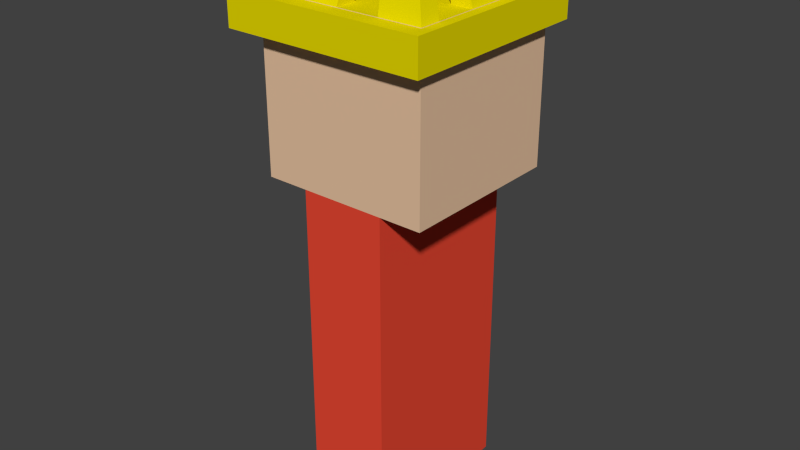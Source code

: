 # Source: Duncan.blend  (saved by Blender 2.72.0; exported with 4.5.12 LTS)
import bpy
from mathutils import Matrix  # noqa: F401  (used for matrix-valued properties, if any)

bpy.ops.wm.read_factory_settings(use_empty=True)
scene = bpy.context.scene
scene.name = 'Scene'

# ---- collections
col_collection_1 = bpy.data.collections.new('Collection 1'); scene.collection.children.link(col_collection_1)

# ---- materials (node trees are filled in below, after node groups)
mat_head = bpy.data.materials.new('Head')
mat_head.alpha_threshold = 0.0
mat_head.use_transparent_shadow = False
mat_head.diffuse_color = (0.8, 0.5429, 0.3553, 1.0)
mat_head.roughness = 0.5
mat_robes = bpy.data.materials.new('Robes')
mat_robes.alpha_threshold = 0.0
mat_robes.use_transparent_shadow = False
mat_robes.diffuse_color = (0.8, 0.06433, 0.03321, 1.0)
mat_robes.roughness = 0.5
mat_crown = bpy.data.materials.new('Crown')
mat_crown.alpha_threshold = 0.0
mat_crown.use_transparent_shadow = False
mat_crown.diffuse_color = (0.8, 0.6932, 0.0, 1.0)
mat_crown.roughness = 0.5

# ---- material node trees

# ---- world
world_world = bpy.data.worlds.new('World'); scene.world = world_world
world_world.color = (0.05088, 0.05088, 0.05088)
world_world.use_sun_shadow = False
world_world.sun_shadow_jitter_overblur = 0.0
world_world.cycles.sampling_method = 'MANUAL'
world_world.cycles.sample_map_resolution = 256

# ---- meshes
me_cube = bpy.data.meshes.new('Cube')
me_cube.from_pydata([(1.0, 1.0, -1.0), (1.0, -1.0, -1.0), (-1.0, -1.0, -1.0), (-1.0, 1.0, -1.0), (1.0, 1.0, 1.0), (1.0, -1.0, 1.0), (-1.0, -1.0, 1.0), (-1.0, 1.0, 1.0), (1.0, -5.96e-08, -1.0), (1.788e-07, 1.0, -1.0), (1.0, 1.0, 0.0), (0.0, -1.0, -1.0), (1.0, -1.0, 0.0), (-1.0, 2.98e-07, -1.0), (-1.0, -1.0, 0.0), (-1.0, 1.0, 0.0), (1.0, -5.364e-07, 1.0), (2.384e-07, 1.0, 1.0), (-5.364e-07, -1.0, 1.0), (-1.0, 1.788e-07, 1.0), (2.98e-08, -0.5, -1.0), (-1.49e-07, -1.788e-07, 1.0), (1.0, -2.98e-07, 0.0), (-2.98e-07, -1.0, 0.0), (-1.0, 2.384e-07, 0.0), (2.384e-07, 1.0, 0.0), (1.0, -0.5, -1.0), (-0.5, 1.0, -1.0), (1.0, 1.0, 0.5), (-0.5, -1.0, -1.0), (1.0, -1.0, 0.5), (-1.0, 0.5, -1.0), (-1.0, -1.0, 0.5), (-1.0, 1.0, 0.5), (1.0, -0.5, 1.0), (-0.5, 1.0, 1.0), (-0.5, -1.0, 1.0), (-1.0, 0.5, 1.0), (1.0, 0.5, -1.0), (0.5, 1.0, -1.0), (1.0, 1.0, -0.5), (0.5, -1.0, -1.0), (1.0, -1.0, -0.5), (-1.0, -0.5, -1.0), (-1.0, -1.0, -0.5), (-1.0, 1.0, -0.5), (1.0, 0.5, 1.0), (0.5, 1.0, 1.0), (0.5, -1.0, 1.0), (-1.0, -0.5, 1.0), (-0.5, 2.086e-07, -1.0), (0.5, 2.98e-08, -1.0), (1.192e-07, 0.5, -1.0), (2.98e-08, -0.5, -1.0), (-3.427e-07, -0.5, 1.0), (4.47e-08, 0.5, 1.0), (0.5, -3.576e-07, 1.0), (-0.5, 0.0, 1.0), (1.0, -0.5, 0.0), (1.0, 0.5, 0.0), (1.0, -1.788e-07, -0.5), (1.0, -4.172e-07, 0.5), (-0.5, -1.0, 0.0), (0.5, -1.0, 0.0), (-1.49e-07, -1.0, -0.5), (-4.172e-07, -1.0, 0.5), (-1.0, 0.5, 0.0), (-1.0, -0.5, 0.0), (-1.0, 2.682e-07, -0.5), (-1.0, 2.086e-07, 0.5), (-0.5, 1.0, 0.0), (0.5, 1.0, 0.0), (2.384e-07, 1.0, 0.5), (2.086e-07, 1.0, -0.5), (-0.5, -0.5, -1.0), (-0.5, -0.5, 1.0), (1.0, -0.5, 0.5), (-0.5, -1.0, 0.5), (-1.0, 0.5, 0.5), (-0.5, 1.0, -0.5), (-0.5, 0.5, -1.0), (0.5, 0.5, -1.0), (0.5, -0.5, -1.0), (0.5, -0.5, 1.0), (0.5, 0.5, 1.0), (-0.5, 0.5, 1.0), (1.0, -0.5, -0.5), (1.0, 0.5, -0.5), (1.0, 0.5, 0.5), (-0.5, -1.0, -0.5), (0.5, -1.0, -0.5), (0.5, -1.0, 0.5), (-1.0, 0.5, -0.5), (-1.0, -0.5, -0.5), (-1.0, -0.5, 0.5), (-0.5, 1.0, 0.5), (0.5, 1.0, 0.5), (0.5, 1.0, -0.5), (-0.5, 2.086e-07, -1.5), (0.5, 2.98e-08, -1.5), (-0.5, 1.0, -3.0), (2.384e-07, 1.0, -3.0), (-0.5, -0.5, -1.5), (-0.5, 0.5, -1.5), (0.5, 0.5, -1.5), (0.5, -0.5, -1.5), (-0.5, 2.086e-07, -2.0), (0.5, 2.98e-08, -2.0), (0.5, 1.0, -2.5), (0.5, -1.0, -1.5), (-0.5, -0.5, -2.0), (-0.5, 0.5, -2.0), (0.5, 0.5, -2.0), (0.5, -0.5, -2.0), (-0.5, 2.086e-07, -2.5), (0.5, 2.98e-08, -2.5), (-0.5, 1.0, -2.5), (-0.5, -1.0, -1.5), (-0.5, -0.5, -2.5), (-0.5, 0.5, -2.5), (0.5, 0.5, -2.5), (0.5, -0.5, -2.5), (-0.5, 2.086e-07, -3.0), (0.5, 2.98e-08, -3.0), (2.384e-07, 1.0, -2.5), (0.5, 1.0, -2.0), (-0.5, -0.5, -3.0), (-0.5, 0.5, -3.0), (0.5, 0.5, -3.0), (0.5, -0.5, -3.0), (-0.5, 2.086e-07, -3.5), (0.5, 2.98e-08, -3.5), (-0.5, 1.0, -2.0), (0.5, -1.0, -1.0), (-0.5, -0.5, -3.5), (-0.5, 0.5, -3.5), (0.5, 0.5, -3.5), (0.5, -0.5, -3.5), (-0.5, 2.086e-07, -4.0), (0.5, 2.98e-08, -4.0), (2.384e-07, 1.0, -2.0), (-0.5, -1.0, -1.0), (-0.5, -0.5, -4.0), (-0.5, 0.5, -4.0), (0.5, 0.5, -4.0), (0.5, -0.5, -4.0), (5.96e-08, 1.192e-07, -5.0), (-0.5, 2.086e-07, -4.5), (0.5, 2.98e-08, -4.5), (2.384e-07, 1.0, -1.0), (-2.98e-08, -1.0, -1.0), (-0.5, -0.5, -4.5), (-0.5, 0.5, -4.5), (0.5, 0.5, -4.5), (0.5, -0.5, -4.5), (-0.5, 2.086e-07, -5.0), (0.5, 2.98e-08, -5.0), (1.192e-07, 0.5, -5.0), (2.98e-08, -0.5, -5.0), (-0.5, -0.5, -5.0), (-0.5, 0.5, -5.0), (0.5, 0.5, -5.0), (0.5, -0.5, -5.0), (-0.5, 2.086e-07, -5.0), (0.5, 2.98e-08, -5.0), (1.192e-07, 0.5, -5.0), (2.98e-08, -0.5, -5.0), (-0.5, -0.5, -5.0), (-0.5, 0.5, -5.0), (0.5, 0.5, -5.0), (0.5, -0.5, -5.0), (-0.5, -0.5, -1.0), (0.5, -0.5, -1.0), (0.5, 0.5, -1.5), (-0.5, -0.5, -1.5), (0.5, -0.5, -1.5), (-0.5, 0.5, -1.5), (-0.5, -0.5, -2.0), (0.5, -0.5, -2.0), (-0.5, -0.5, -2.5), (0.5, -0.5, -2.5), (-0.5, -0.5, -3.0), (0.5, -0.5, -3.0), (0.5, 0.5, -1.0), (-0.5, -0.5, -3.5), (0.5, -0.5, -3.5), (-0.5, 0.5, -1.0), (-0.5, -0.5, -4.0), (0.5, -0.5, -4.0), (1.192e-07, 0.5, -1.0), (-0.5, -0.5, -4.5), (0.5, -0.5, -4.5), (2.98e-08, -0.5, -5.0), (-0.5, -0.5, -5.0), (0.5, -0.5, -5.0), (-0.5, -1.0, -2.0), (0.5, -1.0, -2.0), (-0.5, 1.0, -1.0), (-0.5, -1.0, -2.5), (0.5, -1.0, -2.5), (0.5, 1.0, -1.0), (-0.5, -1.0, -3.0), (0.5, -1.0, -3.0), (2.384e-07, 1.0, -1.5), (-0.5, -1.0, -3.5), (0.5, -1.0, -3.5), (-0.5, 1.0, -1.5), (-0.5, -1.0, -4.0), (0.5, -1.0, -4.0), (0.5, 1.0, -1.5), (-0.5, -1.0, -4.5), (0.5, -1.0, -4.5), (-2.98e-08, -1.0, -5.0), (-0.5, -1.0, -5.0), (0.5, -1.0, -5.0), (0.5, -1.0, -1.5), (-0.5, 0.5, -2.0), (0.5, 0.5, -2.0), (-0.5, -1.0, -1.5), (-0.5, 0.5, -2.5), (0.5, 0.5, -2.5), (-0.5, 0.5, -3.0), (0.5, 0.5, -3.0), (0.5, -1.0, -1.0), (-0.5, 0.5, -3.5), (0.5, 0.5, -3.5), (-0.5, -1.0, -1.0), (-0.5, 0.5, -4.0), (0.5, 0.5, -4.0), (-2.98e-08, -1.0, -1.0), (-0.5, 0.5, -4.5), (0.5, 0.5, -4.5), (1.192e-07, 0.5, -5.0), (-0.5, 0.5, -5.0), (0.5, 0.5, -5.0), (-0.5, -1.0, -2.0), (0.5, -1.0, -2.0), (-0.5, -1.0, -2.5), (0.5, -1.0, -2.5), (-0.5, -1.0, -3.0), (0.5, -1.0, -3.0), (-0.5, -1.0, -3.5), (0.5, -1.0, -3.5), (-0.5, -1.0, -4.0), (0.5, -1.0, -4.0), (-0.5, -1.0, -4.5), (0.5, -1.0, -4.5), (-2.98e-08, -1.0, -5.0), (-0.5, -1.0, -5.0), (0.5, -1.0, -5.0), (0.5, 1.0, -3.0), (2.384e-07, 1.0, -3.5), (-0.5, 1.0, -3.5), (0.5, 1.0, -3.5), (2.384e-07, 1.0, -4.0), (-0.5, 1.0, -4.0), (0.5, 1.0, -4.0), (2.384e-07, 1.0, -4.5), (-0.5, 1.0, -4.5), (0.5, 1.0, -4.5), (2.384e-07, 1.0, -5.0), (-0.5, 1.0, -5.0), (0.5, 1.0, -5.0), (0.5, -1.0, -1.5), (-0.5, -1.0, -1.5), (0.5, -1.0, -1.0), (-0.5, -1.0, -1.0), (-2.98e-08, -1.0, -1.0), (-0.5, -1.0, -2.0), (0.5, -1.0, -2.0), (-0.5, -1.0, -2.5), (0.5, -1.0, -2.5), (-0.5, -1.0, -3.0), (0.5, -1.0, -3.0), (-0.5, -1.0, -3.5), (0.5, -1.0, -3.5), (-0.5, -1.0, -4.0), (0.5, -1.0, -4.0), (-0.5, -1.0, -4.5), (0.5, -1.0, -4.5), (-2.98e-08, -1.0, -5.0), (-0.5, -1.0, -5.0), (0.5, -1.0, -5.0), (-2.98e-08, -1.0, -2.0), (0.5, -1.0, -1.5), (-0.5, -1.0, -1.5), (-2.98e-08, -1.0, -1.5), (0.5, -1.0, -1.0), (-0.5, -1.0, -1.0), (-2.98e-08, -1.0, -1.0), (-0.5, -1.0, -2.0), (0.5, -1.0, -2.0), (-2.98e-08, -1.0, -2.5), (-0.5, -1.0, -2.5), (0.5, -1.0, -2.5), (-2.98e-08, -1.0, -3.0), (-0.5, -1.0, -3.0), (0.5, -1.0, -3.0), (-2.98e-08, -1.0, -3.5), (-0.5, -1.0, -3.5), (0.5, -1.0, -3.5), (-2.98e-08, -1.0, -4.0), (-0.5, -1.0, -4.0), (0.5, -1.0, -4.0), (-2.98e-08, -1.0, -4.5), (-0.5, -1.0, -4.5), (0.5, -1.0, -4.5), (-2.98e-08, -1.0, -5.0), (-0.5, -1.0, -5.0), (0.5, -1.0, -5.0), (1.0, -0.75, 1.0), (-0.75, 1.0, 1.0), (-0.75, -1.0, 1.0), (-1.0, 0.75, 1.0), (1.0, 0.25, 1.0), (0.25, 1.0, 1.0), (0.25, -1.0, 1.0), (-1.0, -0.25, 1.0), (-4.396e-07, -0.75, 1.0), (-5.215e-08, 0.25, 1.0), (0.75, -4.47e-07, 1.0), (-0.25, -8.941e-08, 1.0), (1.0, -0.25, 1.0), (-0.25, 1.0, 1.0), (-0.25, -1.0, 1.0), (-1.0, 0.25, 1.0), (1.0, 0.75, 1.0), (0.75, 1.0, 1.0), (0.75, -1.0, 1.0), (-1.0, -0.75, 1.0), (-2.459e-07, -0.25, 1.0), (1.416e-07, 0.75, 1.0), (0.25, -2.682e-07, 1.0), (-0.75, 8.941e-08, 1.0), (-0.5, -0.75, 1.0), (-0.5, -0.25, 1.0), (-0.25, -0.5, 1.0), (-0.75, -0.5, 1.0), (0.5, -0.75, 1.0), (0.5, -0.25, 1.0), (0.75, -0.5, 1.0), (0.25, -0.5, 1.0), (0.5, 0.25, 1.0), (0.5, 0.75, 1.0), (0.75, 0.5, 1.0), (0.25, 0.5, 1.0), (-0.5, 0.25, 1.0), (-0.5, 0.75, 1.0), (-0.25, 0.5, 1.0), (-0.75, 0.5, 1.0), (-0.75, -0.75, 1.0), (0.25, -0.75, 1.0), (0.25, 0.25, 1.0), (-0.75, 0.25, 1.0), (-0.25, -0.75, 1.0), (-0.25, -0.25, 1.0), (-0.75, -0.25, 1.0), (0.75, -0.75, 1.0), (0.75, -0.25, 1.0), (0.25, -0.25, 1.0), (0.75, 0.25, 1.0), (0.75, 0.75, 1.0), (0.25, 0.75, 1.0), (-0.25, 0.25, 1.0), (-0.25, 0.75, 1.0), (-0.75, 0.75, 1.0), (0.7054, 0.7, 1.662), (0.7054, -0.7, 1.662), (0.7054, -4.309e-07, 1.662), (0.005357, 0.7, 1.662), (0.005357, -0.7, 1.662), (-0.3446, 0.7, 1.662), (-0.3446, -0.7, 1.662), (-0.6946, 0.35, 1.662), (0.3554, 0.7, 1.662), (0.3554, -0.7, 1.662), (-0.6946, -0.35, 1.662), (0.7054, -0.525, 1.662), (-0.6946, 0.525, 1.662), (0.7054, 0.175, 1.662), (-0.6946, -0.175, 1.662), (0.005357, -0.525, 1.662), (0.5304, -3.683e-07, 1.662), (0.7054, -0.175, 1.662), (-0.1696, 0.7, 1.662), (-0.1696, -0.7, 1.662), (-0.6946, 0.175, 1.662), (0.7054, 0.525, 1.662), (0.5304, 0.7, 1.662), (0.5304, -0.7, 1.662), (-0.6946, -0.525, 1.662), (0.005357, 0.525, 1.662), (-0.3446, -0.525, 1.662), (-0.5196, -0.35, 1.662), (0.3554, -0.525, 1.662), (0.3554, 0.525, 1.662), (-0.3446, 0.525, 1.662), (-0.5196, 0.35, 1.662), (-0.5196, -0.525, 1.662), (-0.5196, 0.175, 1.662), (-0.1696, -0.525, 1.662), (-0.5196, -0.175, 1.662), (0.5304, -0.525, 1.662), (0.5304, -0.175, 1.662), (0.5304, 0.175, 1.662), (0.5304, 0.525, 1.662), (-0.1696, 0.525, 1.662), (-0.5196, 0.525, 1.662), (-1.285, -1.186, 0.5947), (-1.285, 1.214, 0.5947), (1.115, 1.214, 0.5947), (1.115, -1.186, 0.5947), (-1.285, -1.186, 0.9947), (-1.285, 1.214, 0.9947), (1.115, 1.214, 0.9947), (1.115, -1.186, 0.9947)], [], [(74, 29, 2, 43), (350, 329, 6, 312), (76, 34, 310, 5, 30), (77, 36, 312, 6, 32), (78, 37, 313, 7, 33), (79, 27, 3, 45), (80, 50, 13, 31), (128, 136, 225, 222), (82, 41, 11, 53), (351, 318, 18, 316), (352, 319, 21, 332), (353, 325, 19, 333), (86, 58, 12, 42), (87, 59, 22, 60), (88, 46, 314, 16, 61), (89, 62, 14, 44), (90, 63, 23, 64), (91, 48, 316, 18, 65), (92, 66, 15, 45), (93, 67, 24, 68), (94, 49, 317, 19, 69), (95, 70, 15, 33), (96, 71, 25, 72), (97, 39, 9, 73), (50, 74, 43, 13), (81, 51, 99, 104), (53, 11, 29, 74), (334, 36, 372, 392), (355, 335, 75, 336), (331, 17, 369, 391), (58, 76, 30, 12), (22, 61, 76, 58), (61, 16, 322, 34, 76), (62, 77, 32, 14), (23, 65, 77, 62), (65, 18, 324, 36, 77), (66, 78, 33, 15), (24, 69, 78, 66), (69, 19, 325, 37, 78), (70, 79, 45, 15), (25, 73, 79, 70), (73, 9, 27, 79), (27, 80, 31, 3), (9, 52, 80, 27), (158, 162, 194, 192), (39, 81, 52, 9), (0, 38, 81, 39), (38, 8, 51, 81), (51, 82, 105, 99), (8, 26, 82, 51), (26, 1, 41, 82), (5, 310, 377, 367), (358, 339, 83, 340), (359, 330, 54, 341), (360, 342, 56, 320), (361, 343, 84, 344), (362, 331, 55, 345), (363, 346, 57, 321), (364, 347, 85, 348), (37, 325, 386, 373), (26, 86, 42, 1), (8, 60, 86, 26), (60, 22, 58, 86), (38, 87, 60, 8), (0, 40, 87, 38), (40, 10, 59, 87), (59, 88, 61, 22), (10, 28, 88, 59), (28, 4, 326, 46, 88), (29, 89, 44, 2), (11, 64, 89, 29), (64, 23, 62, 89), (41, 90, 64, 11), (1, 42, 90, 41), (42, 12, 63, 90), (63, 91, 65, 23), (12, 30, 91, 63), (30, 5, 328, 48, 91), (31, 92, 45, 3), (13, 68, 92, 31), (68, 24, 66, 92), (43, 93, 68, 13), (2, 44, 93, 43), (44, 14, 67, 93), (67, 94, 69, 24), (14, 32, 94, 67), (32, 6, 329, 49, 94), (35, 95, 33, 7, 311), (17, 72, 95, 35, 323), (72, 25, 70, 95), (47, 96, 72, 17, 315), (4, 28, 96, 47, 327), (28, 10, 71, 96), (71, 97, 73, 25), (10, 40, 97, 71), (40, 0, 39, 97), (103, 80, 186, 176), (104, 99, 107, 112), (110, 118, 179, 177), (99, 105, 113, 107), (50, 80, 103, 98), (199, 196, 236, 238), (74, 50, 98, 102), (154, 145, 188, 191), (160, 152, 230, 233), (112, 107, 115, 120), (134, 142, 187, 184), (107, 113, 121, 115), (98, 103, 111, 106), (205, 202, 240, 242), (102, 98, 106, 110), (121, 113, 178, 180), (133, 150, 229, 223), (120, 115, 123, 128), (102, 110, 177, 174), (115, 121, 129, 123), (106, 111, 119, 114), (104, 112, 217, 173), (110, 106, 114, 118), (145, 137, 185, 188), (52, 81, 183, 189), (128, 123, 131, 136), (126, 134, 184, 181), (123, 129, 137, 131), (114, 119, 127, 122), (211, 208, 244, 246), (118, 114, 122, 126), (113, 105, 175, 178), (135, 127, 221, 224), (136, 131, 139, 144), (82, 53, 20, 172), (131, 137, 145, 139), (122, 127, 135, 130), (117, 195, 235, 218), (126, 122, 130, 134), (74, 102, 174, 171), (198, 201, 239, 237), (144, 139, 148, 153), (53, 74, 171, 20), (139, 145, 154, 148), (130, 135, 143, 138), (81, 104, 173, 183), (134, 130, 138, 142), (137, 129, 182, 185), (212, 214, 249, 247), (153, 148, 156, 161), (159, 158, 192, 193), (148, 154, 162, 156), (138, 143, 152, 147), (111, 103, 176, 216), (142, 138, 147, 151), (151, 159, 193, 190), (157, 161, 169, 165), (161, 156, 164, 169), (162, 158, 166, 170), (156, 162, 170, 164), (147, 152, 160, 155), (136, 144, 228, 225), (151, 147, 155, 159), (118, 126, 181, 179), (169, 164, 146, 165), (146, 166, 167, 163), (165, 146, 163, 168), (164, 170, 166, 146), (155, 160, 168, 163), (160, 157, 165, 168), (159, 155, 163, 167), (158, 159, 167, 166), (20, 171, 141, 150), (182, 180, 199, 202), (181, 184, 204, 201), (193, 192, 212, 213), (191, 188, 208, 211), (171, 174, 117, 141), (190, 193, 213, 210), (180, 178, 196, 199), (179, 181, 201, 198), (175, 172, 133, 109), (188, 185, 205, 208), (172, 20, 150, 133), (178, 175, 109, 196), (187, 190, 210, 207), (177, 179, 198, 195), (192, 194, 214, 212), (142, 151, 190, 187), (105, 82, 172, 175), (129, 121, 180, 182), (162, 154, 191, 194), (204, 207, 243, 241), (157, 160, 233, 232), (112, 120, 220, 217), (150, 141, 226, 229), (143, 135, 224, 227), (196, 109, 215, 236), (213, 212, 247, 248), (119, 111, 216, 219), (144, 153, 231, 228), (202, 199, 238, 240), (208, 205, 242, 244), (109, 133, 223, 215), (141, 117, 218, 226), (195, 198, 237, 235), (120, 128, 222, 220), (214, 211, 246, 249), (174, 177, 195, 117), (194, 191, 211, 214), (184, 187, 207, 204), (185, 182, 202, 205), (217, 220, 108, 125), (233, 230, 258, 261), (227, 224, 252, 255), (183, 173, 209, 200), (225, 228, 256, 253), (216, 176, 206, 132), (189, 183, 200, 149), (224, 221, 100, 252), (232, 233, 261, 260), (222, 225, 253, 250), (176, 186, 197, 206), (231, 234, 262, 259), (221, 219, 116, 100), (186, 189, 149, 197), (220, 222, 250, 108), (173, 217, 125, 209), (237, 239, 272, 270), (215, 223, 265, 263), (244, 242, 275, 277), (223, 229, 267, 265), (236, 215, 263, 269), (243, 245, 278, 276), (235, 237, 270, 268), (247, 249, 282, 280), (242, 240, 273, 275), (241, 243, 276, 274), (249, 246, 279, 282), (218, 235, 268, 264), (229, 226, 266, 267), (240, 238, 271, 273), (239, 241, 274, 272), (248, 247, 280, 281), (80, 52, 189, 186), (210, 213, 248, 245), (127, 119, 219, 221), (153, 161, 234, 231), (207, 210, 245, 243), (161, 157, 232, 234), (201, 204, 241, 239), (152, 143, 227, 230), (149, 200, 209, 203), (203, 209, 125, 140), (197, 149, 203, 206), (140, 125, 108, 124), (206, 203, 140, 132), (124, 108, 250, 101), (132, 140, 124, 116), (101, 250, 253, 251), (116, 124, 101, 100), (251, 253, 256, 254), (100, 101, 251, 252), (254, 256, 259, 257), (252, 251, 254, 255), (257, 259, 262, 260), (255, 254, 257, 258), (258, 257, 260, 261), (234, 232, 260, 262), (219, 216, 132, 116), (228, 231, 259, 256), (230, 227, 255, 258), (275, 273, 297, 300), (274, 276, 302, 299), (263, 265, 287, 284), (282, 279, 306, 309), (264, 268, 290, 285), (267, 266, 288, 289), (273, 271, 294, 297), (272, 274, 299, 296), (281, 280, 307, 308), (279, 277, 303, 306), (266, 264, 285, 288), (278, 281, 308, 305), (271, 269, 291, 294), (270, 272, 296, 293), (277, 275, 300, 303), (265, 267, 289, 287), (238, 236, 269, 271), (245, 248, 281, 278), (226, 218, 264, 266), (246, 244, 277, 279), (287, 289, 286, 284), (284, 286, 283, 291), (289, 288, 285, 286), (291, 283, 292, 294), (286, 285, 290, 283), (294, 292, 295, 297), (283, 290, 293, 292), (297, 295, 298, 300), (292, 293, 296, 295), (300, 298, 301, 303), (295, 296, 299, 298), (303, 301, 304, 306), (298, 299, 302, 301), (306, 304, 307, 309), (301, 302, 305, 304), (304, 305, 308, 307), (280, 282, 309, 307), (268, 270, 293, 290), (276, 278, 305, 302), (269, 263, 284, 291), (334, 350, 312, 36), (75, 337, 350, 334), (325, 353, 399, 386), (338, 351, 316, 48), (83, 341, 351, 338), (341, 54, 318, 351), (342, 352, 332, 56), (84, 345, 352, 342), (345, 55, 319, 352), (346, 353, 333, 57), (85, 349, 353, 346), (327, 47, 374, 388), (324, 18, 370, 385), (54, 336, 354, 318), (336, 75, 334, 354), (330, 355, 336, 54), (21, 321, 355, 330), (321, 57, 335, 355), (335, 356, 337, 75), (57, 333, 356, 335), (333, 19, 317, 356), (314, 360, 404, 379), (34, 340, 357, 310), (340, 83, 338, 357), (322, 358, 340, 34), (347, 364, 406, 396), (320, 56, 339, 358), (339, 359, 341, 83), (56, 332, 359, 339), (332, 21, 330, 359), (350, 337, 393, 398), (46, 344, 360, 314), (344, 84, 342, 360), (326, 361, 344, 46), (18, 318, 381, 370), (317, 49, 376, 380), (343, 362, 345, 84), (47, 315, 362, 343), (315, 17, 331, 362), (319, 363, 321, 21), (55, 348, 363, 319), (348, 85, 346, 363), (331, 364, 348, 55), (318, 354, 400, 381), (4, 327, 388, 366), (347, 365, 349, 85), (35, 311, 365, 347), (311, 7, 313, 365), (400, 392, 372, 385), (401, 380, 376, 393), (402, 394, 375, 389), (407, 378, 373, 397), (393, 376, 390, 398), (397, 373, 386, 399), (381, 400, 385, 370), (377, 402, 389, 367), (368, 382, 403, 383), (379, 404, 382, 368), (366, 388, 405, 387), (388, 374, 395, 405), (369, 384, 406, 391), (384, 371, 396, 406), (365, 313, 378, 407), (361, 326, 387, 405), (328, 5, 367, 389), (354, 334, 392, 400), (349, 365, 407, 397), (48, 328, 389, 375), (320, 358, 403, 382), (360, 320, 382, 404), (322, 16, 368, 383), (343, 361, 405, 395), (353, 349, 397, 399), (323, 35, 371, 384), (310, 357, 402, 377), (338, 48, 375, 394), (329, 350, 398, 390), (49, 329, 390, 376), (326, 4, 366, 387), (16, 314, 379, 368), (47, 343, 395, 374), (356, 317, 380, 401), (358, 322, 383, 403), (364, 331, 391, 406), (337, 356, 401, 393), (17, 323, 384, 369), (313, 37, 373, 378), (36, 324, 385, 372), (357, 338, 394, 402), (35, 347, 396, 371), (412, 413, 409, 408), (413, 414, 410, 409), (414, 415, 411, 410), (415, 412, 408, 411), (408, 409, 410, 411), (415, 414, 413, 412)])
me_cube.polygons.foreach_set('material_index', [0, 2, 0, 0, 0, 0, 0, 1, 0, 2, 2, 2, 0, 0, 0, 0, 0, 0, 0, 0, 0, 0, 0, 0, 0, 1, 0, 2, 2, 2, 0, 0, 0, 0, 0, 0, 0, 0, 0, 0, 0, 0, 0, 0, 1, 0, 0, 0, 1, 0, 0, 2, 2, 2, 2, 0, 2, 2, 2, 2, 0, 0, 0, 0, 0, 0, 0, 0, 0, 0, 0, 0, 0, 0, 0, 0, 0, 0, 0, 0, 0, 0, 0, 0, 0, 0, 0, 0, 0, 0, 0, 0, 0, 0, 0, 0, 1, 1, 1, 1, 1, 1, 1, 1, 1, 1, 1, 1, 1, 1, 1, 1, 0, 1, 1, 1, 1, 1, 1, 1, 0, 1, 1, 1, 1, 1, 1, 1, 1, 1, 0, 1, 1, 1, 1, 1, 1, 1, 0, 1, 1, 1, 1, 1, 1, 1, 1, 1, 1, 1, 1, 1, 1, 1, 1, 1, 1, 1, 1, 1, 1, 1, 1, 1, 1, 1, 1, 1, 0, 1, 1, 1, 1, 1, 1, 1, 1, 1, 1, 0, 1, 1, 1, 1, 1, 1, 1, 1, 1, 1, 1, 1, 1, 1, 1, 1, 1, 1, 1, 1, 1, 1, 1, 1, 1, 1, 1, 1, 1, 1, 1, 1, 1, 1, 0, 1, 1, 1, 1, 1, 1, 0, 1, 1, 1, 1, 1, 0, 1, 1, 1, 1, 1, 1, 1, 1, 1, 1, 1, 1, 0, 1, 1, 1, 1, 1, 1, 1, 1, 1, 1, 1, 1, 1, 1, 1, 1, 1, 1, 1, 1, 1, 1, 1, 1, 1, 1, 1, 1, 1, 1, 1, 1, 1, 1, 1, 1, 1, 1, 1, 1, 1, 1, 0, 1, 1, 1, 1, 1, 1, 1, 1, 1, 1, 1, 1, 1, 1, 1, 1, 1, 1, 1, 1, 1, 1, 1, 1, 2, 2, 2, 2, 2, 2, 2, 2, 2, 2, 2, 2, 2, 2, 2, 2, 2, 2, 2, 2, 2, 2, 2, 2, 2, 2, 2, 2, 2, 2, 2, 2, 2, 2, 2, 2, 2, 2, 2, 2, 2, 2, 0, 2, 2, 2, 2, 2, 2, 2, 2, 2, 2, 2, 2, 2, 2, 2, 2, 2, 2, 2, 2, 2, 2, 2, 2, 2, 2, 2, 2, 2, 2, 2, 2, 2, 2, 2, 2, 2, 2, 2, 2, 2, 2, 2, 2, 2, 2, 2, 2, 2, 2, 2, 2, 2])
me_cube.materials.append(mat_head)
me_cube.materials.append(mat_robes)
me_cube.materials.append(mat_crown)
me_cube.use_remesh_preserve_volume = False
me_cube.use_remesh_preserve_attributes = False
me_cube.use_mirror_vertex_groups = False
me_cube.update()

# ---- objects
ob_cube = bpy.data.objects.new('Cube', me_cube)

# ---- transforms, parenting, visibility, modifiers, constraints
ob_cube.location = (0.0, 0.0, 2.09)
ob_cube.lock_rotations_4d = False
ob_cube.empty_display_type = 'ARROWS'
ob_cube.lineart.crease_threshold = 0.0

# ---- collection membership
col_collection_1.objects.link(ob_cube)

# ---- scene / render settings (as saved in the file)
scene.frame_start = 1; scene.frame_end = 250; scene.frame_set(1)
scene.render.engine = 'BLENDER_EEVEE_NEXT'
scene.render.resolution_percentage = 50
scene.render.dither_intensity = 0.0
scene.cycles.use_denoising = False
scene.cycles.samples = 10
scene.cycles.sampling_pattern = 'TABULATED_SOBOL'
scene.cycles.light_sampling_threshold = 0.0
scene.cycles.use_adaptive_sampling = False
scene.cycles.use_light_tree = False
scene.cycles.blur_glossy = 0.0
scene.cycles.pixel_filter_type = 'GAUSSIAN'
scene.cycles.sample_clamp_indirect = 0.0
scene.view_settings.view_transform = 'Standard'
bpy.context.view_layer.update()

# ---- added for rendering (the .blend has no active camera and no usable light): camera, sun
cam_auto = bpy.data.cameras.new('AutoCamera')
cam_auto.lens = 50.0
cam_auto.sensor_width = 36.0
cam_auto.clip_end = 1000.0
ob_auto_camera = bpy.data.objects.new('AutoCamera', cam_auto)
scene.collection.objects.link(ob_auto_camera)
ob_auto_camera.location = (6.83214, -8.28758, 5.9547)
ob_auto_camera.rotation_euler = (1.09748, -7.21219e-08, 0.694738)
scene.camera = ob_auto_camera
light_auto_sun = bpy.data.lights.new('AutoSun', 'SUN')
light_auto_sun.energy = 3.0
light_auto_sun.angle = 0.0523599
ob_auto_sun = bpy.data.objects.new('AutoSun', light_auto_sun)
scene.collection.objects.link(ob_auto_sun)
ob_auto_sun.rotation_euler = (0.872665, 0.174533, 0.523599)
bpy.context.view_layer.update()
